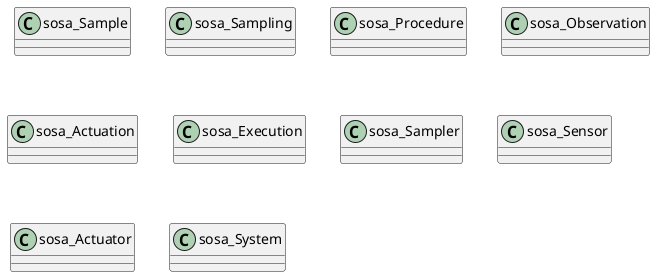

The diagram above was rendered by PlantUML. Its source (embedded in the PNG):
@startuml

class sosa_Sample
class sosa_Sampling
class sosa_Procedure
class sosa_Observation
class sosa_Actuation
class sosa_Execution
class sosa_Sampler
class sosa_Sensor
class sosa_Actuator
class sosa_System

@enduml